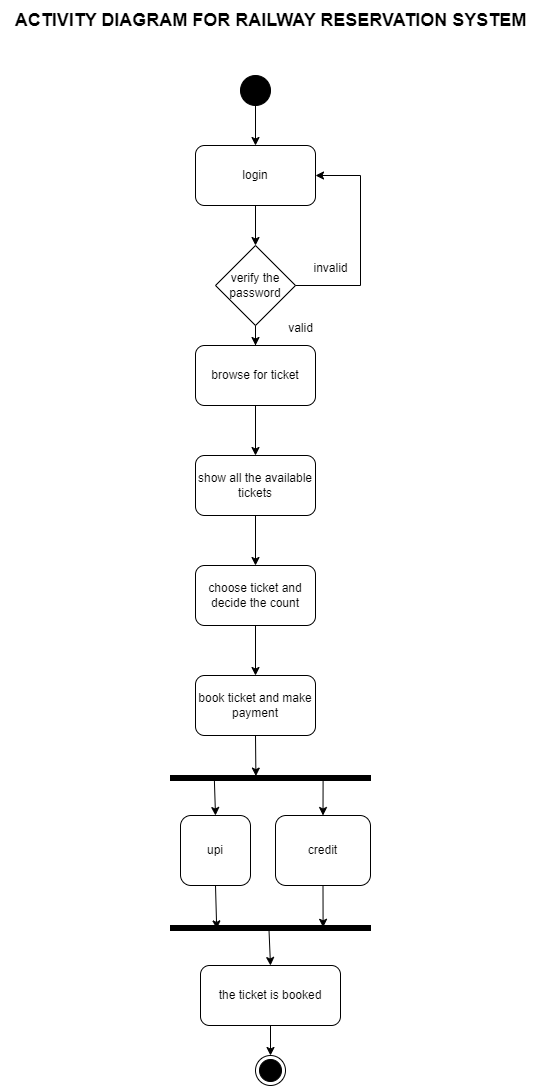

The diagram above was exported from draw.io. Its source (the exported page's mxGraphModel, read from the mxfile embedded in the PNG):
<mxGraphModel dx="1074" dy="557" grid="1" gridSize="10" guides="1" tooltips="1" connect="1" arrows="1" fold="1" page="1" pageScale="1" pageWidth="850" pageHeight="1100" math="0" shadow="0">
  <root>
    <mxCell id="0" />
    <mxCell id="1" parent="0" />
    <mxCell id="yHOlYWzGEQRPZPnSWFh5-3" value="&lt;font style=&quot;font-size: 18px;&quot;&gt;&lt;b&gt;ACTIVITY DIAGRAM FOR RAILWAY RESERVATION SYSTEM&lt;/b&gt;&lt;/font&gt;" style="text;html=1;align=center;verticalAlign=middle;resizable=0;points=[];autosize=1;strokeColor=none;fillColor=none;" vertex="1" parent="1">
      <mxGeometry x="150" y="35" width="540" height="40" as="geometry" />
    </mxCell>
    <mxCell id="yHOlYWzGEQRPZPnSWFh5-4" value="" style="ellipse;fillColor=strokeColor;html=1;" vertex="1" parent="1">
      <mxGeometry x="390" y="110" width="30" height="30" as="geometry" />
    </mxCell>
    <mxCell id="yHOlYWzGEQRPZPnSWFh5-5" value="" style="endArrow=classic;html=1;rounded=0;exitX=0.5;exitY=1;exitDx=0;exitDy=0;" edge="1" parent="1" source="yHOlYWzGEQRPZPnSWFh5-4" target="yHOlYWzGEQRPZPnSWFh5-6">
      <mxGeometry width="50" height="50" relative="1" as="geometry">
        <mxPoint x="390" y="340" as="sourcePoint" />
        <mxPoint x="405" y="180" as="targetPoint" />
      </mxGeometry>
    </mxCell>
    <mxCell id="yHOlYWzGEQRPZPnSWFh5-19" value="" style="edgeStyle=orthogonalEdgeStyle;rounded=0;orthogonalLoop=1;jettySize=auto;html=1;" edge="1" parent="1" source="yHOlYWzGEQRPZPnSWFh5-6" target="yHOlYWzGEQRPZPnSWFh5-7">
      <mxGeometry relative="1" as="geometry" />
    </mxCell>
    <mxCell id="yHOlYWzGEQRPZPnSWFh5-6" value="login" style="rounded=1;whiteSpace=wrap;html=1;" vertex="1" parent="1">
      <mxGeometry x="345" y="180" width="120" height="60" as="geometry" />
    </mxCell>
    <mxCell id="yHOlYWzGEQRPZPnSWFh5-20" value="" style="edgeStyle=orthogonalEdgeStyle;rounded=0;orthogonalLoop=1;jettySize=auto;html=1;" edge="1" parent="1" source="yHOlYWzGEQRPZPnSWFh5-7" target="yHOlYWzGEQRPZPnSWFh5-8">
      <mxGeometry relative="1" as="geometry" />
    </mxCell>
    <mxCell id="yHOlYWzGEQRPZPnSWFh5-7" value="verify the password" style="rhombus;whiteSpace=wrap;html=1;" vertex="1" parent="1">
      <mxGeometry x="365" y="280" width="80" height="80" as="geometry" />
    </mxCell>
    <mxCell id="yHOlYWzGEQRPZPnSWFh5-21" value="" style="edgeStyle=orthogonalEdgeStyle;rounded=0;orthogonalLoop=1;jettySize=auto;html=1;" edge="1" parent="1" source="yHOlYWzGEQRPZPnSWFh5-8" target="yHOlYWzGEQRPZPnSWFh5-9">
      <mxGeometry relative="1" as="geometry" />
    </mxCell>
    <mxCell id="yHOlYWzGEQRPZPnSWFh5-8" value="browse for ticket" style="rounded=1;whiteSpace=wrap;html=1;" vertex="1" parent="1">
      <mxGeometry x="345" y="380" width="120" height="60" as="geometry" />
    </mxCell>
    <mxCell id="yHOlYWzGEQRPZPnSWFh5-22" value="" style="edgeStyle=orthogonalEdgeStyle;rounded=0;orthogonalLoop=1;jettySize=auto;html=1;" edge="1" parent="1" source="yHOlYWzGEQRPZPnSWFh5-9" target="yHOlYWzGEQRPZPnSWFh5-10">
      <mxGeometry relative="1" as="geometry" />
    </mxCell>
    <mxCell id="yHOlYWzGEQRPZPnSWFh5-9" value="show all the available tickets" style="rounded=1;whiteSpace=wrap;html=1;" vertex="1" parent="1">
      <mxGeometry x="345" y="490" width="120" height="60" as="geometry" />
    </mxCell>
    <mxCell id="yHOlYWzGEQRPZPnSWFh5-23" value="" style="edgeStyle=orthogonalEdgeStyle;rounded=0;orthogonalLoop=1;jettySize=auto;html=1;" edge="1" parent="1" source="yHOlYWzGEQRPZPnSWFh5-10" target="yHOlYWzGEQRPZPnSWFh5-11">
      <mxGeometry relative="1" as="geometry" />
    </mxCell>
    <mxCell id="yHOlYWzGEQRPZPnSWFh5-10" value="choose ticket and decide the count" style="rounded=1;whiteSpace=wrap;html=1;" vertex="1" parent="1">
      <mxGeometry x="345" y="600" width="120" height="60" as="geometry" />
    </mxCell>
    <mxCell id="yHOlYWzGEQRPZPnSWFh5-11" value="book ticket and make payment" style="rounded=1;whiteSpace=wrap;html=1;" vertex="1" parent="1">
      <mxGeometry x="345" y="710" width="120" height="60" as="geometry" />
    </mxCell>
    <mxCell id="yHOlYWzGEQRPZPnSWFh5-13" value="" style="html=1;points=[];perimeter=orthogonalPerimeter;fillColor=strokeColor;direction=south;" vertex="1" parent="1">
      <mxGeometry x="320" y="810" width="200" height="5" as="geometry" />
    </mxCell>
    <mxCell id="yHOlYWzGEQRPZPnSWFh5-14" value="upi" style="rounded=1;whiteSpace=wrap;html=1;" vertex="1" parent="1">
      <mxGeometry x="330" y="850" width="70" height="70" as="geometry" />
    </mxCell>
    <mxCell id="yHOlYWzGEQRPZPnSWFh5-15" value="credit" style="rounded=1;whiteSpace=wrap;html=1;" vertex="1" parent="1">
      <mxGeometry x="425" y="850" width="95" height="70" as="geometry" />
    </mxCell>
    <mxCell id="yHOlYWzGEQRPZPnSWFh5-16" value="" style="html=1;points=[];perimeter=orthogonalPerimeter;fillColor=strokeColor;direction=south;" vertex="1" parent="1">
      <mxGeometry x="320" y="960" width="200" height="5" as="geometry" />
    </mxCell>
    <mxCell id="yHOlYWzGEQRPZPnSWFh5-35" value="" style="edgeStyle=orthogonalEdgeStyle;rounded=0;orthogonalLoop=1;jettySize=auto;html=1;" edge="1" parent="1" source="yHOlYWzGEQRPZPnSWFh5-17" target="yHOlYWzGEQRPZPnSWFh5-18">
      <mxGeometry relative="1" as="geometry" />
    </mxCell>
    <mxCell id="yHOlYWzGEQRPZPnSWFh5-17" value="the ticket is booked" style="rounded=1;whiteSpace=wrap;html=1;" vertex="1" parent="1">
      <mxGeometry x="350" y="1000" width="140" height="60" as="geometry" />
    </mxCell>
    <mxCell id="yHOlYWzGEQRPZPnSWFh5-18" value="" style="ellipse;html=1;shape=endState;fillColor=strokeColor;" vertex="1" parent="1">
      <mxGeometry x="405" y="1090" width="30" height="30" as="geometry" />
    </mxCell>
    <mxCell id="yHOlYWzGEQRPZPnSWFh5-25" value="" style="endArrow=classic;html=1;rounded=0;entryX=0.5;entryY=0;entryDx=0;entryDy=0;exitX=0.44;exitY=0.781;exitDx=0;exitDy=0;exitPerimeter=0;" edge="1" parent="1" source="yHOlYWzGEQRPZPnSWFh5-13" target="yHOlYWzGEQRPZPnSWFh5-14">
      <mxGeometry width="50" height="50" relative="1" as="geometry">
        <mxPoint x="375" y="810" as="sourcePoint" />
        <mxPoint x="375" y="850" as="targetPoint" />
      </mxGeometry>
    </mxCell>
    <mxCell id="yHOlYWzGEQRPZPnSWFh5-29" value="" style="endArrow=classic;html=1;rounded=0;entryX=0.5;entryY=0;entryDx=0;entryDy=0;exitX=0.6;exitY=0.237;exitDx=0;exitDy=0;exitPerimeter=0;" edge="1" parent="1" source="yHOlYWzGEQRPZPnSWFh5-13" target="yHOlYWzGEQRPZPnSWFh5-15">
      <mxGeometry width="50" height="50" relative="1" as="geometry">
        <mxPoint x="440" y="830" as="sourcePoint" />
        <mxPoint x="410" y="950" as="targetPoint" />
      </mxGeometry>
    </mxCell>
    <mxCell id="yHOlYWzGEQRPZPnSWFh5-30" value="" style="endArrow=classic;html=1;rounded=0;exitX=0.5;exitY=1;exitDx=0;exitDy=0;entryX=0.68;entryY=0.769;entryDx=0;entryDy=0;entryPerimeter=0;" edge="1" parent="1" source="yHOlYWzGEQRPZPnSWFh5-14" target="yHOlYWzGEQRPZPnSWFh5-16">
      <mxGeometry width="50" height="50" relative="1" as="geometry">
        <mxPoint x="360" y="1000" as="sourcePoint" />
        <mxPoint x="410" y="950" as="targetPoint" />
      </mxGeometry>
    </mxCell>
    <mxCell id="yHOlYWzGEQRPZPnSWFh5-31" value="" style="endArrow=classic;html=1;rounded=0;exitX=0.5;exitY=1;exitDx=0;exitDy=0;entryX=0.36;entryY=0.237;entryDx=0;entryDy=0;entryPerimeter=0;" edge="1" parent="1" source="yHOlYWzGEQRPZPnSWFh5-15" target="yHOlYWzGEQRPZPnSWFh5-16">
      <mxGeometry width="50" height="50" relative="1" as="geometry">
        <mxPoint x="360" y="1000" as="sourcePoint" />
        <mxPoint x="450" y="950" as="targetPoint" />
      </mxGeometry>
    </mxCell>
    <mxCell id="yHOlYWzGEQRPZPnSWFh5-32" value="" style="endArrow=classic;html=1;rounded=0;entryX=0.5;entryY=0;entryDx=0;entryDy=0;exitX=0.44;exitY=0.508;exitDx=0;exitDy=0;exitPerimeter=0;" edge="1" parent="1" source="yHOlYWzGEQRPZPnSWFh5-16" target="yHOlYWzGEQRPZPnSWFh5-17">
      <mxGeometry width="50" height="50" relative="1" as="geometry">
        <mxPoint x="420" y="960" as="sourcePoint" />
        <mxPoint x="410" y="950" as="targetPoint" />
      </mxGeometry>
    </mxCell>
    <mxCell id="yHOlYWzGEQRPZPnSWFh5-36" value="" style="endArrow=classic;html=1;rounded=0;exitX=0.5;exitY=1;exitDx=0;exitDy=0;entryX=0.12;entryY=0.573;entryDx=0;entryDy=0;entryPerimeter=0;" edge="1" parent="1" source="yHOlYWzGEQRPZPnSWFh5-11" target="yHOlYWzGEQRPZPnSWFh5-13">
      <mxGeometry width="50" height="50" relative="1" as="geometry">
        <mxPoint x="360" y="850" as="sourcePoint" />
        <mxPoint x="410" y="800" as="targetPoint" />
      </mxGeometry>
    </mxCell>
    <mxCell id="yHOlYWzGEQRPZPnSWFh5-38" value="" style="endArrow=classic;html=1;rounded=0;exitX=1;exitY=0.5;exitDx=0;exitDy=0;entryX=1;entryY=0.5;entryDx=0;entryDy=0;" edge="1" parent="1" source="yHOlYWzGEQRPZPnSWFh5-7" target="yHOlYWzGEQRPZPnSWFh5-6">
      <mxGeometry width="50" height="50" relative="1" as="geometry">
        <mxPoint x="400" y="280" as="sourcePoint" />
        <mxPoint x="490" y="217" as="targetPoint" />
        <Array as="points">
          <mxPoint x="510" y="320" />
          <mxPoint x="510" y="210" />
        </Array>
      </mxGeometry>
    </mxCell>
    <mxCell id="yHOlYWzGEQRPZPnSWFh5-40" value="valid" style="text;html=1;align=center;verticalAlign=middle;resizable=0;points=[];autosize=1;strokeColor=none;fillColor=none;" vertex="1" parent="1">
      <mxGeometry x="425" y="348" width="50" height="30" as="geometry" />
    </mxCell>
    <mxCell id="yHOlYWzGEQRPZPnSWFh5-41" value="invalid" style="text;html=1;align=center;verticalAlign=middle;resizable=0;points=[];autosize=1;strokeColor=none;fillColor=none;" vertex="1" parent="1">
      <mxGeometry x="450" y="288" width="60" height="30" as="geometry" />
    </mxCell>
  </root>
</mxGraphModel>